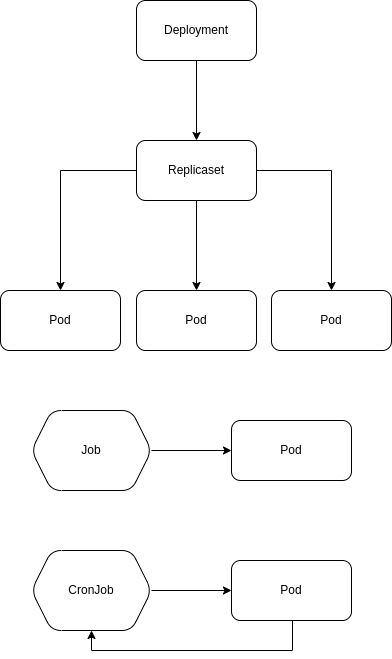

The diagram above was exported from draw.io. Its source (the exported page's mxGraphModel, read from the mxfile embedded in the PNG):
<mxGraphModel dx="1422" dy="905" grid="1" gridSize="10" guides="1" tooltips="1" connect="1" arrows="1" fold="1" page="1" pageScale="1" pageWidth="850" pageHeight="1100" background="#ffffff" math="0" shadow="0">
  <root>
    <mxCell id="0" />
    <mxCell id="1" parent="0" />
    <mxCell id="eQwnG20tkD-kOht4dsmj-4" value="" style="edgeStyle=orthogonalEdgeStyle;rounded=0;orthogonalLoop=1;jettySize=auto;html=1;" edge="1" parent="1" source="eQwnG20tkD-kOht4dsmj-1" target="eQwnG20tkD-kOht4dsmj-3">
      <mxGeometry relative="1" as="geometry" />
    </mxCell>
    <mxCell id="eQwnG20tkD-kOht4dsmj-1" value="Deployment" style="rounded=1;whiteSpace=wrap;html=1;" vertex="1" parent="1">
      <mxGeometry x="170" y="30" width="120" height="60" as="geometry" />
    </mxCell>
    <mxCell id="eQwnG20tkD-kOht4dsmj-6" value="" style="edgeStyle=orthogonalEdgeStyle;rounded=0;orthogonalLoop=1;jettySize=auto;html=1;" edge="1" parent="1" source="eQwnG20tkD-kOht4dsmj-3" target="eQwnG20tkD-kOht4dsmj-5">
      <mxGeometry relative="1" as="geometry" />
    </mxCell>
    <mxCell id="eQwnG20tkD-kOht4dsmj-8" value="" style="edgeStyle=orthogonalEdgeStyle;rounded=0;orthogonalLoop=1;jettySize=auto;html=1;" edge="1" parent="1" source="eQwnG20tkD-kOht4dsmj-3" target="eQwnG20tkD-kOht4dsmj-7">
      <mxGeometry relative="1" as="geometry" />
    </mxCell>
    <mxCell id="eQwnG20tkD-kOht4dsmj-10" value="" style="edgeStyle=orthogonalEdgeStyle;rounded=0;orthogonalLoop=1;jettySize=auto;html=1;" edge="1" parent="1" source="eQwnG20tkD-kOht4dsmj-3" target="eQwnG20tkD-kOht4dsmj-9">
      <mxGeometry relative="1" as="geometry" />
    </mxCell>
    <mxCell id="eQwnG20tkD-kOht4dsmj-3" value="Replicaset" style="rounded=1;whiteSpace=wrap;html=1;" vertex="1" parent="1">
      <mxGeometry x="170" y="170" width="120" height="60" as="geometry" />
    </mxCell>
    <mxCell id="eQwnG20tkD-kOht4dsmj-5" value="Pod" style="rounded=1;whiteSpace=wrap;html=1;" vertex="1" parent="1">
      <mxGeometry x="34" y="320" width="120" height="60" as="geometry" />
    </mxCell>
    <mxCell id="eQwnG20tkD-kOht4dsmj-7" value="Pod" style="rounded=1;whiteSpace=wrap;html=1;" vertex="1" parent="1">
      <mxGeometry x="170" y="320" width="120" height="60" as="geometry" />
    </mxCell>
    <mxCell id="eQwnG20tkD-kOht4dsmj-9" value="Pod" style="rounded=1;whiteSpace=wrap;html=1;" vertex="1" parent="1">
      <mxGeometry x="305" y="320" width="120" height="60" as="geometry" />
    </mxCell>
    <mxCell id="eQwnG20tkD-kOht4dsmj-16" value="" style="edgeStyle=orthogonalEdgeStyle;rounded=0;orthogonalLoop=1;jettySize=auto;html=1;endArrow=classic;endFill=1;entryX=0;entryY=0.5;entryDx=0;entryDy=0;" edge="1" parent="1" source="eQwnG20tkD-kOht4dsmj-15" target="eQwnG20tkD-kOht4dsmj-14">
      <mxGeometry relative="1" as="geometry">
        <mxPoint x="186" y="750" as="sourcePoint" />
      </mxGeometry>
    </mxCell>
    <mxCell id="eQwnG20tkD-kOht4dsmj-17" style="edgeStyle=orthogonalEdgeStyle;rounded=0;orthogonalLoop=1;jettySize=auto;html=1;entryX=0.5;entryY=1;entryDx=0;entryDy=0;endArrow=classic;endFill=1;" edge="1" parent="1" source="eQwnG20tkD-kOht4dsmj-14" target="eQwnG20tkD-kOht4dsmj-15">
      <mxGeometry relative="1" as="geometry">
        <Array as="points">
          <mxPoint x="326" y="680" />
          <mxPoint x="125" y="680" />
        </Array>
      </mxGeometry>
    </mxCell>
    <mxCell id="eQwnG20tkD-kOht4dsmj-14" value="Pod" style="rounded=1;whiteSpace=wrap;html=1;" vertex="1" parent="1">
      <mxGeometry x="265" y="590" width="120" height="60" as="geometry" />
    </mxCell>
    <mxCell id="eQwnG20tkD-kOht4dsmj-15" value="CronJob" style="shape=hexagon;perimeter=hexagonPerimeter2;whiteSpace=wrap;html=1;fixedSize=1;rounded=1;" vertex="1" parent="1">
      <mxGeometry x="65" y="580" width="120" height="80" as="geometry" />
    </mxCell>
    <mxCell id="eQwnG20tkD-kOht4dsmj-18" value="" style="edgeStyle=orthogonalEdgeStyle;rounded=0;orthogonalLoop=1;jettySize=auto;html=1;endArrow=classic;endFill=1;entryX=0;entryY=0.5;entryDx=0;entryDy=0;" edge="1" parent="1" source="eQwnG20tkD-kOht4dsmj-21" target="eQwnG20tkD-kOht4dsmj-20">
      <mxGeometry relative="1" as="geometry">
        <mxPoint x="186" y="610" as="sourcePoint" />
      </mxGeometry>
    </mxCell>
    <mxCell id="eQwnG20tkD-kOht4dsmj-20" value="Pod" style="rounded=1;whiteSpace=wrap;html=1;" vertex="1" parent="1">
      <mxGeometry x="265" y="450" width="120" height="60" as="geometry" />
    </mxCell>
    <mxCell id="eQwnG20tkD-kOht4dsmj-21" value="Job" style="shape=hexagon;perimeter=hexagonPerimeter2;whiteSpace=wrap;html=1;fixedSize=1;rounded=1;" vertex="1" parent="1">
      <mxGeometry x="65" y="440" width="120" height="80" as="geometry" />
    </mxCell>
  </root>
</mxGraphModel>